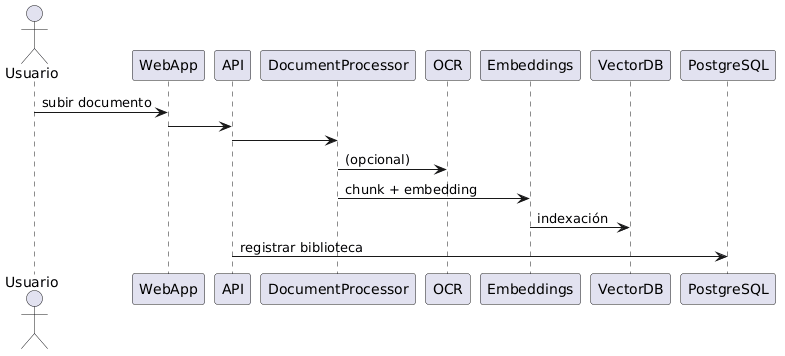

The diagram above was rendered by PlantUML. Its source (embedded in the PNG):
@startuml
actor Usuario 

Usuario -> WebApp : subir documento 
WebApp -> API 
API -> DocumentProcessor 

DocumentProcessor -> OCR : (opcional) 
DocumentProcessor -> Embeddings : chunk + embedding 
Embeddings -> VectorDB : indexación 
API -> PostgreSQL : registrar biblioteca
@enduml